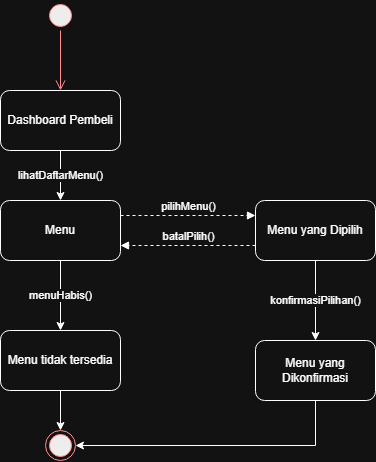

The diagram above was exported from draw.io. Its source (the exported page's mxGraphModel, read from the mxfile embedded in the PNG):
<mxGraphModel dx="1178" dy="648" grid="1" gridSize="10" guides="1" tooltips="1" connect="1" arrows="1" fold="1" page="1" pageScale="1" pageWidth="850" pageHeight="1100" math="0" shadow="0">
  <root>
    <mxCell id="0" />
    <mxCell id="1" parent="0" />
    <mxCell id="KX-6GDqlrUEUELGlk_Kq-1" parent="1" style="ellipse;html=1;shape=startState;fillColor=#000000;strokeColor=#ff0000;" value="" vertex="1">
      <mxGeometry height="30" width="30" x="500" y="20" as="geometry" />
    </mxCell>
    <mxCell id="KX-6GDqlrUEUELGlk_Kq-2" edge="1" parent="1" source="KX-6GDqlrUEUELGlk_Kq-1" style="edgeStyle=orthogonalEdgeStyle;html=1;verticalAlign=bottom;endArrow=open;endSize=8;strokeColor=#ff0000;rounded=0;entryX=0.5;entryY=0;entryDx=0;entryDy=0;" target="KX-6GDqlrUEUELGlk_Kq-3" value="">
      <mxGeometry relative="1" as="geometry">
        <mxPoint x="515" y="110" as="targetPoint" />
      </mxGeometry>
    </mxCell>
    <mxCell id="KX-6GDqlrUEUELGlk_Kq-3" parent="1" style="rounded=1;whiteSpace=wrap;html=1;" value="Dashboard Pembeli" vertex="1">
      <mxGeometry height="60" width="120" x="455" y="110" as="geometry" />
    </mxCell>
    <mxCell id="KX-6GDqlrUEUELGlk_Kq-4" edge="1" parent="1" source="KX-6GDqlrUEUELGlk_Kq-3" style="endArrow=classic;html=1;rounded=0;exitX=0.5;exitY=1;exitDx=0;exitDy=0;entryX=0.5;entryY=0;entryDx=0;entryDy=0;" target="KX-6GDqlrUEUELGlk_Kq-7" value="">
      <mxGeometry relative="1" as="geometry">
        <mxPoint x="660" y="160" as="sourcePoint" />
        <mxPoint x="515" y="220" as="targetPoint" />
      </mxGeometry>
    </mxCell>
    <mxCell id="KX-6GDqlrUEUELGlk_Kq-5" connectable="0" parent="KX-6GDqlrUEUELGlk_Kq-4" style="edgeLabel;resizable=0;html=1;;align=center;verticalAlign=middle;" value="lihatDaftarMenu()" vertex="1">
      <mxGeometry relative="1" as="geometry" />
    </mxCell>
    <mxCell id="KX-6GDqlrUEUELGlk_Kq-7" parent="1" style="rounded=1;whiteSpace=wrap;html=1;" value="Menu" vertex="1">
      <mxGeometry height="60" width="120" x="455" y="220" as="geometry" />
    </mxCell>
    <mxCell id="KX-6GDqlrUEUELGlk_Kq-8" edge="1" parent="1" source="KX-6GDqlrUEUELGlk_Kq-7" style="html=1;verticalAlign=bottom;endArrow=block;curved=0;rounded=0;dashed=1;exitX=1;exitY=0.25;exitDx=0;exitDy=0;entryX=0;entryY=0.25;entryDx=0;entryDy=0;" target="KX-6GDqlrUEUELGlk_Kq-9" value="pilihMenu()">
      <mxGeometry relative="1" width="80" as="geometry">
        <mxPoint x="670" y="250" as="sourcePoint" />
        <mxPoint x="750" y="250" as="targetPoint" />
      </mxGeometry>
    </mxCell>
    <mxCell id="KX-6GDqlrUEUELGlk_Kq-9" parent="1" style="rounded=1;whiteSpace=wrap;html=1;" value="Menu yang Dipilih" vertex="1">
      <mxGeometry height="60" width="120" x="710" y="220" as="geometry" />
    </mxCell>
    <mxCell id="KX-6GDqlrUEUELGlk_Kq-10" edge="1" parent="1" source="KX-6GDqlrUEUELGlk_Kq-9" style="html=1;verticalAlign=bottom;endArrow=block;curved=0;rounded=0;dashed=1;exitX=0;exitY=0.75;exitDx=0;exitDy=0;entryX=1;entryY=0.75;entryDx=0;entryDy=0;" target="KX-6GDqlrUEUELGlk_Kq-7" value="batalPilih()">
      <mxGeometry relative="1" width="80" as="geometry">
        <mxPoint x="670" y="250" as="sourcePoint" />
        <mxPoint x="805" y="250" as="targetPoint" />
      </mxGeometry>
    </mxCell>
    <mxCell id="KX-6GDqlrUEUELGlk_Kq-20" edge="1" parent="1" source="KX-6GDqlrUEUELGlk_Kq-11" style="edgeStyle=orthogonalEdgeStyle;rounded=0;orthogonalLoop=1;jettySize=auto;html=1;exitX=0.5;exitY=1;exitDx=0;exitDy=0;entryX=1;entryY=0.5;entryDx=0;entryDy=0;" target="KX-6GDqlrUEUELGlk_Kq-18">
      <mxGeometry relative="1" as="geometry" />
    </mxCell>
    <mxCell id="KX-6GDqlrUEUELGlk_Kq-11" parent="1" style="rounded=1;whiteSpace=wrap;html=1;" value="Menu yang Dikonfirmasi" vertex="1">
      <mxGeometry height="60" width="120" x="710" y="360" as="geometry" />
    </mxCell>
    <mxCell id="KX-6GDqlrUEUELGlk_Kq-13" edge="1" parent="1" source="KX-6GDqlrUEUELGlk_Kq-9" style="endArrow=classic;html=1;rounded=0;exitX=0.5;exitY=1;exitDx=0;exitDy=0;entryX=0.5;entryY=0;entryDx=0;entryDy=0;" target="KX-6GDqlrUEUELGlk_Kq-11" value="">
      <mxGeometry relative="1" as="geometry">
        <mxPoint x="769.76" y="300" as="sourcePoint" />
        <mxPoint x="769.76" y="350" as="targetPoint" />
      </mxGeometry>
    </mxCell>
    <mxCell id="KX-6GDqlrUEUELGlk_Kq-14" connectable="0" parent="KX-6GDqlrUEUELGlk_Kq-13" style="edgeLabel;resizable=0;html=1;;align=center;verticalAlign=middle;" value="konfirmasiPilihan()" vertex="1">
      <mxGeometry relative="1" as="geometry" />
    </mxCell>
    <mxCell id="KX-6GDqlrUEUELGlk_Kq-15" edge="1" parent="1" source="KX-6GDqlrUEUELGlk_Kq-7" style="endArrow=classic;html=1;rounded=0;exitX=0.5;exitY=1;exitDx=0;exitDy=0;entryX=0.5;entryY=0;entryDx=0;entryDy=0;" target="KX-6GDqlrUEUELGlk_Kq-17" value="">
      <mxGeometry relative="1" as="geometry">
        <mxPoint x="515" y="300" as="sourcePoint" />
        <mxPoint x="515" y="350" as="targetPoint" />
      </mxGeometry>
    </mxCell>
    <mxCell id="KX-6GDqlrUEUELGlk_Kq-16" connectable="0" parent="KX-6GDqlrUEUELGlk_Kq-15" style="edgeLabel;resizable=0;html=1;;align=center;verticalAlign=middle;" value="menuHabis()" vertex="1">
      <mxGeometry relative="1" as="geometry" />
    </mxCell>
    <mxCell id="KX-6GDqlrUEUELGlk_Kq-19" edge="1" parent="1" source="KX-6GDqlrUEUELGlk_Kq-17" style="edgeStyle=orthogonalEdgeStyle;rounded=0;orthogonalLoop=1;jettySize=auto;html=1;exitX=0.5;exitY=1;exitDx=0;exitDy=0;entryX=0.5;entryY=0;entryDx=0;entryDy=0;" target="KX-6GDqlrUEUELGlk_Kq-18">
      <mxGeometry relative="1" as="geometry" />
    </mxCell>
    <mxCell id="KX-6GDqlrUEUELGlk_Kq-17" parent="1" style="rounded=1;whiteSpace=wrap;html=1;" value="Menu tidak tersedia" vertex="1">
      <mxGeometry height="60" width="120" x="455" y="350" as="geometry" />
    </mxCell>
    <mxCell id="KX-6GDqlrUEUELGlk_Kq-18" parent="1" style="ellipse;html=1;shape=endState;fillColor=#000000;strokeColor=#ff0000;" value="" vertex="1">
      <mxGeometry height="30" width="30" x="500" y="450" as="geometry" />
    </mxCell>
  </root>
</mxGraphModel>